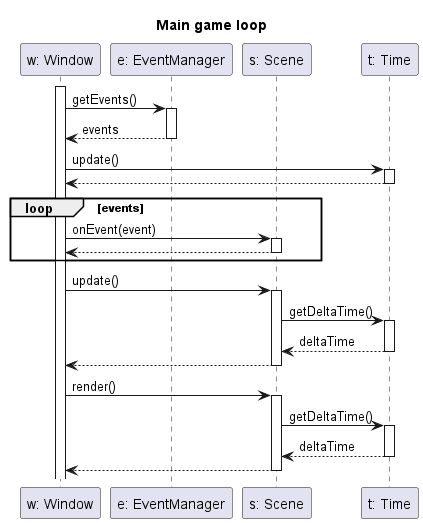

The diagram above was rendered by PlantUML. Its source (embedded in the PNG):
@startuml game-loop.png
title Main game loop

participant "w: Window" as window
participant "e: EventManager" as events
participant "s: Scene" as scene
participant "t: Time" as time

activate window
    window -> events : getEvents()
    activate events
        window <-- events: events
    deactivate events
    
    window -> time: update()
    activate time
        window <-- time
    deactivate time

    loop events
        window -> scene: onEvent(event)
        activate scene
            window <-- scene
        deactivate scene
    end

    window -> scene: update()
    activate scene
        scene -> time: getDeltaTime()
        activate time
            scene <-- time: deltaTime
        deactivate time
        window <-- scene
    deactivate scene

    window -> scene: render()
    activate scene
        scene -> time: getDeltaTime()
        activate time
            scene <-- time: deltaTime
        deactivate time
        window <-- scene
    deactivate scene

@enduml